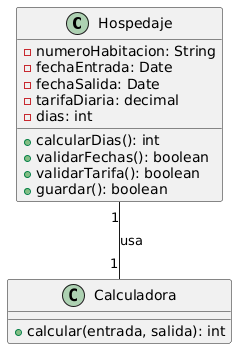

The diagram above was rendered by PlantUML. Its source (embedded in the PNG):
@startuml
class Hospedaje {
  - numeroHabitacion: String
  - fechaEntrada: Date
  - fechaSalida: Date
  - tarifaDiaria: decimal
  - dias: int
  + calcularDias(): int
  + validarFechas(): boolean
  + validarTarifa(): boolean
  + guardar(): boolean
}
class Calculadora {
  + calcular(entrada, salida): int
}
Hospedaje "1" -- "1" Calculadora : usa
@enduml